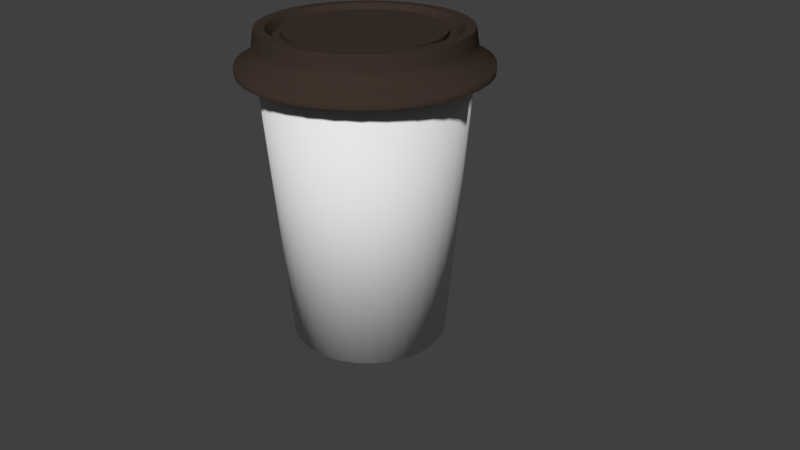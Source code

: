 # Source: cup-export.blend  (saved by Blender 2.79.0; exported with 4.5.12 LTS)
import bpy
from mathutils import Matrix  # noqa: F401  (used for matrix-valued properties, if any)

bpy.ops.wm.read_factory_settings(use_empty=True)
scene = bpy.context.scene
scene.name = 'Scene'

# ---- collections
col_collection_1 = bpy.data.collections.new('Collection 1'); scene.collection.children.link(col_collection_1)

# ---- materials (node trees are filled in below, after node groups)
mat_coupe = bpy.data.materials.new('Coupe')
mat_coupe.alpha_threshold = 0.0
mat_coupe.use_transparent_shadow = False
mat_coupe.diffuse_color = (0.04721, 0.03241, 0.02416, 1.0)
mat_coupe.roughness = 0.5

# ---- material node trees

# ---- world
world_world = bpy.data.worlds.new('World'); scene.world = world_world
world_world.color = (0.05088, 0.05088, 0.05088)
world_world.use_sun_shadow = False
world_world.sun_shadow_jitter_overblur = 0.0
world_world.cycles.sampling_method = 'MANUAL'

# ---- cameras
cam_camera = bpy.data.cameras.new('Camera')
cam_camera.clip_end = 100.0
cam_camera.lens = 35.0
cam_camera.sensor_width = 32.0
cam_camera.sensor_height = 18.0
cam_camera.ortho_scale = 7.314
cam_camera.dof.focus_distance = 0.0
cam_camera.dof.aperture_fstop = 128.0

# ---- meshes
me_cylinder_001 = bpy.data.meshes.new('Cylinder.001')
me_cylinder_001.from_pydata([(0.0, 1.0, -1.0), (0.0, 1.0, 1.0), (0.1951, 0.9808, -1.0), (0.1951, 0.9808, 1.0), (0.3827, 0.9239, -1.0), (0.3827, 0.9239, 1.0), (0.5556, 0.8315, -1.0), (0.5556, 0.8315, 1.0), (0.7071, 0.7071, -1.0), (0.7071, 0.7071, 1.0), (0.8315, 0.5556, -1.0), (0.8315, 0.5556, 1.0), (0.9239, 0.3827, -1.0), (0.9239, 0.3827, 1.0), (0.9808, 0.1951, -1.0), (0.9808, 0.1951, 1.0), (1.0, 7.55e-08, -1.0), (1.0, 7.55e-08, 1.0), (0.9808, -0.1951, -1.0), (0.9808, -0.1951, 1.0), (0.9239, -0.3827, -1.0), (0.9239, -0.3827, 1.0), (0.8315, -0.5556, -1.0), (0.8315, -0.5556, 1.0), (0.7071, -0.7071, -1.0), (0.7071, -0.7071, 1.0), (0.5556, -0.8315, -1.0), (0.5556, -0.8315, 1.0), (0.3827, -0.9239, -1.0), (0.3827, -0.9239, 1.0), (0.1951, -0.9808, -1.0), (0.1951, -0.9808, 1.0), (-3.258e-07, -1.0, -1.0), (-3.258e-07, -1.0, 1.0), (-0.1951, -0.9808, -1.0), (-0.1951, -0.9808, 1.0), (-0.3827, -0.9239, -1.0), (-0.3827, -0.9239, 1.0), (-0.5556, -0.8315, -1.0), (-0.5556, -0.8315, 1.0), (-0.7071, -0.7071, -1.0), (-0.7071, -0.7071, 1.0), (-0.8315, -0.5556, -1.0), (-0.8315, -0.5556, 1.0), (-0.9239, -0.3827, -1.0), (-0.9239, -0.3827, 1.0), (-0.9808, -0.1951, -1.0), (-0.9808, -0.1951, 1.0), (-1.0, 9.656e-07, -1.0), (-1.0, 9.656e-07, 1.0), (-0.9808, 0.1951, -1.0), (-0.9808, 0.1951, 1.0), (-0.9239, 0.3827, -1.0), (-0.9239, 0.3827, 1.0), (-0.8315, 0.5556, -1.0), (-0.8315, 0.5556, 1.0), (-0.7071, 0.7071, -1.0), (-0.7071, 0.7071, 1.0), (-0.5556, 0.8315, -1.0), (-0.5556, 0.8315, 1.0), (-0.3827, 0.9239, -1.0), (-0.3827, 0.9239, 1.0), (-0.1951, 0.9808, -1.0), (-0.1951, 0.9808, 1.0), (1.493e-08, 0.8734, 2.535), (0.1704, 0.8567, 2.535), (0.3343, 0.807, 2.535), (0.4853, 0.7262, 2.535), (0.6176, 0.6176, 2.535), (0.7262, 0.4853, 2.535), (0.807, 0.3343, 2.535), (0.8567, 0.1704, 2.535), (0.8734, 1.02e-07, 2.535), (0.8567, -0.1704, 2.535), (0.807, -0.3343, 2.535), (0.7262, -0.4853, 2.535), (0.6176, -0.6176, 2.535), (0.4853, -0.7262, 2.535), (0.3343, -0.807, 2.535), (0.1704, -0.8567, 2.535), (-2.697e-07, -0.8734, 2.535), (-0.1704, -0.8567, 2.535), (-0.3343, -0.807, 2.535), (-0.4853, -0.7262, 2.535), (-0.6176, -0.6176, 2.535), (-0.7262, -0.4853, 2.535), (-0.807, -0.3343, 2.535), (-0.8567, -0.1704, 2.535), (-0.8734, 8.795e-07, 2.535), (-0.8567, 0.1704, 2.535), (-0.807, 0.3343, 2.535), (-0.7262, 0.4853, 2.535), (-0.6176, 0.6176, 2.535), (-0.4853, 0.7262, 2.535), (-0.3343, 0.807, 2.535), (-0.1704, 0.8567, 2.535), (1.603e-08, 0.8533, 6.013), (0.1665, 0.8369, 6.013), (0.3265, 0.7883, 6.013), (0.4741, 0.7095, 6.013), (0.6034, 0.6034, 6.013), (0.7095, 0.4741, 6.013), (0.7883, 0.3265, 6.013), (0.8369, 0.1665, 6.013), (0.8533, 1.068e-07, 6.013), (0.8369, -0.1665, 6.013), (0.7883, -0.3265, 6.013), (0.7095, -0.4741, 6.013), (0.6034, -0.6034, 6.013), (0.4741, -0.7095, 6.013), (0.3265, -0.7883, 6.013), (0.1665, -0.8369, 6.013), (-2.62e-07, -0.8533, 6.013), (-0.1665, -0.8369, 6.013), (-0.3265, -0.7883, 6.013), (-0.4741, -0.7095, 6.013), (-0.6034, -0.6034, 6.013), (-0.7095, -0.4741, 6.013), (-0.7883, -0.3265, 6.013), (-0.8369, -0.1665, 6.013), (-0.8533, 8.663e-07, 6.013), (-0.8369, 0.1665, 6.013), (-0.7883, 0.3265, 6.013), (-0.7095, 0.4741, 6.013), (-0.6034, 0.6034, 6.013), (-0.4741, 0.7095, 6.013), (-0.3265, 0.7884, 6.013), (-0.1665, 0.8369, 6.013), (1.422e-08, 0.8361, 9.287), (0.1631, 0.82, 9.287), (0.32, 0.7724, 9.287), (0.4645, 0.6952, 9.287), (0.5912, 0.5912, 9.287), (0.6952, 0.4645, 9.287), (0.7724, 0.32, 9.287), (0.82, 0.1631, 9.287), (0.8361, 1.11e-07, 9.287), (0.82, -0.1631, 9.287), (0.7724, -0.32, 9.287), (0.6952, -0.4645, 9.287), (0.5912, -0.5912, 9.287), (0.4645, -0.6952, 9.287), (0.32, -0.7724, 9.287), (0.1631, -0.82, 9.287), (-2.582e-07, -0.8361, 9.287), (-0.1631, -0.82, 9.287), (-0.32, -0.7724, 9.287), (-0.4645, -0.6952, 9.287), (-0.5912, -0.5912, 9.287), (-0.6952, -0.4645, 9.287), (-0.7724, -0.32, 9.287), (-0.82, -0.1631, 9.287), (-0.8361, 8.552e-07, 9.287), (-0.82, 0.1631, 9.287), (-0.7724, 0.32, 9.287), (-0.6952, 0.4645, 9.287), (-0.5912, 0.5912, 9.287), (-0.4645, 0.6952, 9.287), (-0.32, 0.7724, 9.287), (-0.1631, 0.82, 9.287), (2.4e-08, 0.7507, 9.287), (0.1464, 0.7362, 9.287), (0.2873, 0.6935, 9.287), (0.417, 0.6241, 9.287), (0.5308, 0.5308, 9.287), (0.6241, 0.417, 9.287), (0.6935, 0.2873, 9.287), (0.7362, 0.1464, 9.287), (0.7507, 1.307e-07, 9.287), (0.7362, -0.1464, 9.287), (0.6935, -0.2873, 9.287), (0.6241, -0.417, 9.287), (0.5308, -0.5308, 9.287), (0.417, -0.6241, 9.287), (0.2873, -0.6935, 9.287), (0.1464, -0.7362, 9.287), (-2.206e-07, -0.7507, 9.287), (-0.1464, -0.7362, 9.287), (-0.2873, -0.6935, 9.287), (-0.417, -0.6241, 9.287), (-0.5308, -0.5308, 9.287), (-0.6241, -0.417, 9.287), (-0.6935, -0.2873, 9.287), (-0.7362, -0.1464, 9.287), (-0.7507, 7.989e-07, 9.287), (-0.7362, 0.1464, 9.287), (-0.6935, 0.2873, 9.287), (-0.6241, 0.417, 9.287), (-0.5308, 0.5308, 9.287), (-0.417, 0.6242, 9.287), (-0.2873, 0.6935, 9.287), (-0.1464, 0.7362, 9.287), (2.637e-08, 0.6965, 7.343), (0.1359, 0.6831, 7.343), (0.2665, 0.6435, 7.343), (0.387, 0.5791, 7.343), (0.4925, 0.4925, 7.343), (0.5791, 0.387, 7.343), (0.6435, 0.2665, 7.343), (0.6831, 0.1359, 7.343), (0.6965, 1.436e-07, 7.343), (0.6831, -0.1359, 7.343), (0.6435, -0.2665, 7.343), (0.5791, -0.387, 7.343), (0.4925, -0.4925, 7.343), (0.387, -0.5791, 7.343), (0.2665, -0.6435, 7.343), (0.1359, -0.6831, 7.343), (-2.006e-07, -0.6965, 7.343), (-0.1359, -0.6831, 7.343), (-0.2665, -0.6435, 7.343), (-0.387, -0.5791, 7.343), (-0.4925, -0.4925, 7.343), (-0.5791, -0.387, 7.343), (-0.6435, -0.2665, 7.343), (-0.6831, -0.1359, 7.343), (-0.6965, 7.635e-07, 7.343), (-0.6831, 0.1359, 7.343), (-0.6435, 0.2665, 7.343), (-0.5791, 0.387, 7.343), (-0.4925, 0.4925, 7.343), (-0.387, 0.5791, 7.343), (-0.2665, 0.6435, 7.343), (-0.1359, 0.6831, 7.343), (3.371e-08, 0.6339, 7.343), (0.1237, 0.6217, 7.343), (0.2426, 0.5857, 7.343), (0.3522, 0.5271, 7.343), (0.4482, 0.4482, 7.343), (0.5271, 0.3522, 7.343), (0.5857, 0.2426, 7.343), (0.6217, 0.1237, 7.343), (0.6339, 1.6e-07, 7.343), (0.6217, -0.1237, 7.343), (0.5857, -0.2426, 7.343), (0.5271, -0.3522, 7.343), (0.4482, -0.4482, 7.343), (0.3522, -0.5271, 7.343), (0.2426, -0.5857, 7.343), (0.1237, -0.6217, 7.343), (-1.728e-07, -0.6339, 7.343), (-0.1237, -0.6217, 7.343), (-0.2426, -0.5857, 7.343), (-0.3522, -0.5271, 7.343), (-0.4482, -0.4482, 7.343), (-0.5271, -0.3522, 7.343), (-0.5857, -0.2426, 7.343), (-0.6217, -0.1237, 7.343), (-0.6339, 7.242e-07, 7.343), (-0.6217, 0.1237, 7.343), (-0.5857, 0.2426, 7.343), (-0.5271, 0.3522, 7.343), (-0.4482, 0.4482, 7.343), (-0.3522, 0.5271, 7.343), (-0.2426, 0.5857, 7.343), (-0.1237, 0.6217, 7.343), (3.36e-08, 0.6339, 8.468), (0.1237, 0.6217, 8.468), (0.2426, 0.5857, 8.468), (0.3522, 0.5271, 8.468), (0.4482, 0.4482, 8.468), (0.5271, 0.3522, 8.468), (0.5857, 0.2426, 8.468), (0.6217, 0.1237, 8.468), (0.6339, 1.6e-07, 8.468), (0.6217, -0.1237, 8.468), (0.5857, -0.2426, 8.468), (0.5271, -0.3522, 8.468), (0.4482, -0.4482, 8.468), (0.3522, -0.5271, 8.468), (0.2426, -0.5857, 8.468), (0.1237, -0.6217, 8.468), (-1.73e-07, -0.6339, 8.468), (-0.1237, -0.6217, 8.468), (-0.2426, -0.5857, 8.468), (-0.3522, -0.5271, 8.468), (-0.4482, -0.4482, 8.468), (-0.5271, -0.3522, 8.468), (-0.5857, -0.2426, 8.468), (-0.6217, -0.1237, 8.468), (-0.6339, 7.242e-07, 8.468), (-0.6217, 0.1237, 8.468), (-0.5857, 0.2426, 8.468), (-0.5271, 0.3522, 8.468), (-0.4482, 0.4482, 8.468), (-0.3522, 0.5271, 8.468), (-0.2426, 0.5857, 8.468), (-0.1237, 0.6217, 8.468)], [], [(0, 1, 3, 2), (2, 3, 5, 4), (4, 5, 7, 6), (6, 7, 9, 8), (8, 9, 11, 10), (10, 11, 13, 12), (12, 13, 15, 14), (14, 15, 17, 16), (16, 17, 19, 18), (18, 19, 21, 20), (20, 21, 23, 22), (22, 23, 25, 24), (24, 25, 27, 26), (26, 27, 29, 28), (28, 29, 31, 30), (30, 31, 33, 32), (32, 33, 35, 34), (34, 35, 37, 36), (36, 37, 39, 38), (38, 39, 41, 40), (40, 41, 43, 42), (42, 43, 45, 44), (44, 45, 47, 46), (46, 47, 49, 48), (48, 49, 51, 50), (50, 51, 53, 52), (52, 53, 55, 54), (54, 55, 57, 56), (56, 57, 59, 58), (58, 59, 61, 60), (49, 47, 87, 88), (60, 61, 63, 62), (62, 63, 1, 0), (0, 2, 4, 6, 8, 10, 12, 14, 16, 18, 20, 22, 24, 26, 28, 30, 32, 34, 36, 38, 40, 42, 44, 46, 48, 50, 52, 54, 56, 58, 60, 62), (67, 66, 98, 99), (5, 3, 65, 66), (23, 21, 74, 75), (41, 39, 83, 84), (59, 57, 92, 93), (15, 13, 70, 71), (33, 31, 79, 80), (51, 49, 88, 89), (7, 5, 66, 67), (25, 23, 75, 76), (43, 41, 84, 85), (61, 59, 93, 94), (17, 15, 71, 72), (35, 33, 80, 81), (53, 51, 89, 90), (9, 7, 67, 68), (27, 25, 76, 77), (45, 43, 85, 86), (63, 61, 94, 95), (19, 17, 72, 73), (37, 35, 81, 82), (55, 53, 90, 91), (11, 9, 68, 69), (29, 27, 77, 78), (47, 45, 86, 87), (3, 1, 64, 65), (1, 63, 95, 64), (21, 19, 73, 74), (39, 37, 82, 83), (57, 55, 91, 92), (13, 11, 69, 70), (31, 29, 78, 79), (102, 101, 133, 134), (94, 93, 125, 126), (81, 80, 112, 113), (68, 67, 99, 100), (95, 94, 126, 127), (82, 81, 113, 114), (69, 68, 100, 101), (64, 95, 127, 96), (83, 82, 114, 115), (70, 69, 101, 102), (84, 83, 115, 116), (71, 70, 102, 103), (85, 84, 116, 117), (72, 71, 103, 104), (86, 85, 117, 118), (73, 72, 104, 105), (87, 86, 118, 119), (74, 73, 105, 106), (88, 87, 119, 120), (75, 74, 106, 107), (89, 88, 120, 121), (76, 75, 107, 108), (90, 89, 121, 122), (77, 76, 108, 109), (91, 90, 122, 123), (78, 77, 109, 110), (65, 64, 96, 97), (92, 91, 123, 124), (79, 78, 110, 111), (66, 65, 97, 98), (93, 92, 124, 125), (80, 79, 111, 112), (137, 136, 168, 169), (116, 115, 147, 148), (103, 102, 134, 135), (117, 116, 148, 149), (104, 103, 135, 136), (118, 117, 149, 150), (105, 104, 136, 137), (119, 118, 150, 151), (106, 105, 137, 138), (120, 119, 151, 152), (107, 106, 138, 139), (121, 120, 152, 153), (108, 107, 139, 140), (122, 121, 153, 154), (109, 108, 140, 141), (123, 122, 154, 155), (110, 109, 141, 142), (97, 96, 128, 129), (124, 123, 155, 156), (111, 110, 142, 143), (98, 97, 129, 130), (125, 124, 156, 157), (112, 111, 143, 144), (99, 98, 130, 131), (126, 125, 157, 158), (113, 112, 144, 145), (100, 99, 131, 132), (127, 126, 158, 159), (114, 113, 145, 146), (101, 100, 132, 133), (96, 127, 159, 128), (115, 114, 146, 147), (172, 171, 203, 204), (151, 150, 182, 183), (138, 137, 169, 170), (152, 151, 183, 184), (139, 138, 170, 171), (153, 152, 184, 185), (140, 139, 171, 172), (154, 153, 185, 186), (141, 140, 172, 173), (155, 154, 186, 187), (142, 141, 173, 174), (129, 128, 160, 161), (156, 155, 187, 188), (143, 142, 174, 175), (130, 129, 161, 162), (157, 156, 188, 189), (144, 143, 175, 176), (131, 130, 162, 163), (158, 157, 189, 190), (145, 144, 176, 177), (132, 131, 163, 164), (159, 158, 190, 191), (146, 145, 177, 178), (133, 132, 164, 165), (128, 159, 191, 160), (147, 146, 178, 179), (134, 133, 165, 166), (148, 147, 179, 180), (135, 134, 166, 167), (149, 148, 180, 181), (136, 135, 167, 168), (150, 149, 181, 182), (207, 206, 238, 239), (186, 185, 217, 218), (173, 172, 204, 205), (187, 186, 218, 219), (174, 173, 205, 206), (161, 160, 192, 193), (188, 187, 219, 220), (175, 174, 206, 207), (162, 161, 193, 194), (189, 188, 220, 221), (176, 175, 207, 208), (163, 162, 194, 195), (190, 189, 221, 222), (177, 176, 208, 209), (164, 163, 195, 196), (191, 190, 222, 223), (178, 177, 209, 210), (165, 164, 196, 197), (160, 191, 223, 192), (179, 178, 210, 211), (166, 165, 197, 198), (180, 179, 211, 212), (167, 166, 198, 199), (181, 180, 212, 213), (168, 167, 199, 200), (182, 181, 213, 214), (169, 168, 200, 201), (183, 182, 214, 215), (170, 169, 201, 202), (184, 183, 215, 216), (171, 170, 202, 203), (185, 184, 216, 217), (242, 241, 273, 274), (194, 193, 225, 226), (221, 220, 252, 253), (208, 207, 239, 240), (195, 194, 226, 227), (222, 221, 253, 254), (209, 208, 240, 241), (196, 195, 227, 228), (223, 222, 254, 255), (210, 209, 241, 242), (197, 196, 228, 229), (192, 223, 255, 224), (211, 210, 242, 243), (198, 197, 229, 230), (212, 211, 243, 244), (199, 198, 230, 231), (213, 212, 244, 245), (200, 199, 231, 232), (214, 213, 245, 246), (201, 200, 232, 233), (215, 214, 246, 247), (202, 201, 233, 234), (216, 215, 247, 248), (203, 202, 234, 235), (217, 216, 248, 249), (204, 203, 235, 236), (218, 217, 249, 250), (205, 204, 236, 237), (219, 218, 250, 251), (206, 205, 237, 238), (193, 192, 224, 225), (220, 219, 251, 252), (257, 256, 287, 286, 285, 284, 283, 282, 281, 280, 279, 278, 277, 276, 275, 274, 273, 272, 271, 270, 269, 268, 267, 266, 265, 264, 263, 262, 261, 260, 259, 258), (229, 228, 260, 261), (224, 255, 287, 256), (243, 242, 274, 275), (230, 229, 261, 262), (244, 243, 275, 276), (231, 230, 262, 263), (245, 244, 276, 277), (232, 231, 263, 264), (246, 245, 277, 278), (233, 232, 264, 265), (247, 246, 278, 279), (234, 233, 265, 266), (248, 247, 279, 280), (235, 234, 266, 267), (249, 248, 280, 281), (236, 235, 267, 268), (250, 249, 281, 282), (237, 236, 268, 269), (251, 250, 282, 283), (238, 237, 269, 270), (225, 224, 256, 257), (252, 251, 283, 284), (239, 238, 270, 271), (226, 225, 257, 258), (253, 252, 284, 285), (240, 239, 271, 272), (227, 226, 258, 259), (254, 253, 285, 286), (241, 240, 272, 273), (228, 227, 259, 260), (255, 254, 286, 287)])
me_cylinder_001.polygons.foreach_set('use_smooth', [True] * 258)
me_cylinder_001.materials.append(mat_coupe)
me_cylinder_001.use_remesh_preserve_volume = False
me_cylinder_001.use_remesh_preserve_attributes = False
me_cylinder_001.use_mirror_vertex_groups = False
me_cylinder_001.update()
me_cylinder = bpy.data.meshes.new('Cylinder')
me_cylinder.from_pydata([(0.0, 1.0, -1.0), (-4.3e-08, 1.288, 2.638), (0.1951, 0.9808, -1.0), (0.2513, 1.263, 2.638), (0.3827, 0.9239, -1.0), (0.493, 1.19, 2.638), (0.5556, 0.8315, -1.0), (0.7157, 1.071, 2.638), (0.7071, 0.7071, -1.0), (0.9109, 0.9109, 2.638), (0.8315, 0.5556, -1.0), (1.071, 0.7157, 2.638), (0.9239, 0.3827, -1.0), (1.19, 0.493, 2.638), (0.9808, 0.1951, -1.0), (1.263, 0.2513, 2.638), (1.0, 7.55e-08, -1.0), (1.288, 2.07e-08, 2.638), (0.9808, -0.1951, -1.0), (1.263, -0.2513, 2.638), (0.9239, -0.3827, -1.0), (1.19, -0.493, 2.638), (0.8315, -0.5556, -1.0), (1.071, -0.7157, 2.638), (0.7071, -0.7071, -1.0), (0.9109, -0.9109, 2.638), (0.5556, -0.8315, -1.0), (0.7157, -1.071, 2.638), (0.3827, -0.9239, -1.0), (0.493, -1.19, 2.638), (0.1951, -0.9808, -1.0), (0.2513, -1.263, 2.638), (-3.258e-07, -1.0, -1.0), (-4.627e-07, -1.288, 2.638), (-0.1951, -0.9808, -1.0), (-0.2513, -1.263, 2.638), (-0.3827, -0.9239, -1.0), (-0.493, -1.19, 2.638), (-0.5556, -0.8315, -1.0), (-0.7157, -1.071, 2.638), (-0.7071, -0.7071, -1.0), (-0.9109, -0.9109, 2.638), (-0.8315, -0.5556, -1.0), (-1.071, -0.7157, 2.638), (-0.9239, -0.3827, -1.0), (-1.19, -0.493, 2.638), (-0.9808, -0.1951, -1.0), (-1.263, -0.2513, 2.638), (-1.0, 9.656e-07, -1.0), (-1.288, 1.167e-06, 2.638), (-0.9808, 0.1951, -1.0), (-1.263, 0.2513, 2.638), (-0.9239, 0.3827, -1.0), (-1.19, 0.493, 2.638), (-0.8315, 0.5556, -1.0), (-1.071, 0.7157, 2.638), (-0.7071, 0.7071, -1.0), (-0.9109, 0.9109, 2.638), (-0.5556, 0.8315, -1.0), (-0.7157, 1.071, 2.638), (-0.3827, 0.9239, -1.0), (-0.493, 1.19, 2.638), (-0.1951, 0.9808, -1.0), (-0.2513, 1.263, 2.638)], [], [(0, 1, 3, 2), (2, 3, 5, 4), (4, 5, 7, 6), (6, 7, 9, 8), (8, 9, 11, 10), (10, 11, 13, 12), (12, 13, 15, 14), (14, 15, 17, 16), (16, 17, 19, 18), (18, 19, 21, 20), (20, 21, 23, 22), (22, 23, 25, 24), (24, 25, 27, 26), (26, 27, 29, 28), (28, 29, 31, 30), (30, 31, 33, 32), (32, 33, 35, 34), (34, 35, 37, 36), (36, 37, 39, 38), (38, 39, 41, 40), (40, 41, 43, 42), (42, 43, 45, 44), (44, 45, 47, 46), (46, 47, 49, 48), (48, 49, 51, 50), (50, 51, 53, 52), (52, 53, 55, 54), (54, 55, 57, 56), (56, 57, 59, 58), (58, 59, 61, 60), (3, 1, 63, 61, 59, 57, 55, 53, 51, 49, 47, 45, 43, 41, 39, 37, 35, 33, 31, 29, 27, 25, 23, 21, 19, 17, 15, 13, 11, 9, 7, 5), (60, 61, 63, 62), (62, 63, 1, 0), (0, 2, 4, 6, 8, 10, 12, 14, 16, 18, 20, 22, 24, 26, 28, 30, 32, 34, 36, 38, 40, 42, 44, 46, 48, 50, 52, 54, 56, 58, 60, 62)])
me_cylinder.polygons.foreach_set('use_smooth', [1, 1, 1, 1, 1, 1, 1, 1, 1, 1, 1, 1, 1, 1, 1, 1, 1, 1, 1, 1, 1, 1, 1, 1, 1, 1, 1, 1, 1, 1, 0, 1, 1, 0])
me_cylinder.use_remesh_preserve_volume = False
me_cylinder.use_remesh_preserve_attributes = False
me_cylinder.use_mirror_vertex_groups = False
me_cylinder.update()

# ---- objects
ob_couvercle = bpy.data.objects.new('Couvercle', me_cylinder_001)
ob_cup = bpy.data.objects.new('Cup', me_cylinder)
ob_camera = bpy.data.objects.new('Camera', cam_camera)

# ---- transforms, parenting, visibility, modifiers, constraints
ob_couvercle.location = (0.0, 0.0, 2.5)
ob_couvercle.scale = (1.517, 1.517, 0.04931)
ob_couvercle.lineart.crease_threshold = 0.0
_m = ob_couvercle.modifiers.new('EdgeSplit', 'EDGE_SPLIT')
_m.split_angle = 0.3334
ob_cup.location = (0.0, 0.0, 0.0)
ob_cup.rotation_euler = (0.0, -0.0, -1.682)
ob_cup.lineart.crease_threshold = 0.0
ob_camera.location = (7.481, -6.508, 5.344)
ob_camera.rotation_euler = (1.109, 0.0, 0.8149)
ob_camera.lock_rotations_4d = False
ob_camera.empty_display_type = 'ARROWS'
ob_camera.color = (0.0, 0.0, 0.0, 0.0)
ob_camera.display_type = 'WIRE'
ob_camera.lineart.crease_threshold = 0.0

# ---- collection membership
col_collection_1.objects.link(ob_couvercle)
col_collection_1.objects.link(ob_cup)
col_collection_1.objects.link(ob_camera)

# ---- scene / render settings (as saved in the file)
scene.camera = ob_camera
scene.frame_start = 1; scene.frame_end = 250; scene.frame_set(5)
scene.render.engine = 'BLENDER_EEVEE_NEXT'
scene.render.resolution_percentage = 50
scene.render.dither_intensity = 0.0
scene.cycles.use_denoising = False
scene.cycles.samples = 128
scene.cycles.sampling_pattern = 'TABULATED_SOBOL'
scene.cycles.use_adaptive_sampling = False
scene.cycles.use_light_tree = False
scene.cycles.blur_glossy = 0.0
scene.cycles.sample_clamp_indirect = 0.0
scene.view_settings.view_transform = 'Standard'
bpy.context.view_layer.update()

# ---- added for rendering (the .blend has no usable light): sun
light_auto_sun = bpy.data.lights.new('AutoSun', 'SUN')
light_auto_sun.energy = 3.0
light_auto_sun.angle = 0.0523599
ob_auto_sun = bpy.data.objects.new('AutoSun', light_auto_sun)
scene.collection.objects.link(ob_auto_sun)
ob_auto_sun.rotation_euler = (0.872665, 0.174533, 0.523599)
bpy.context.view_layer.update()
